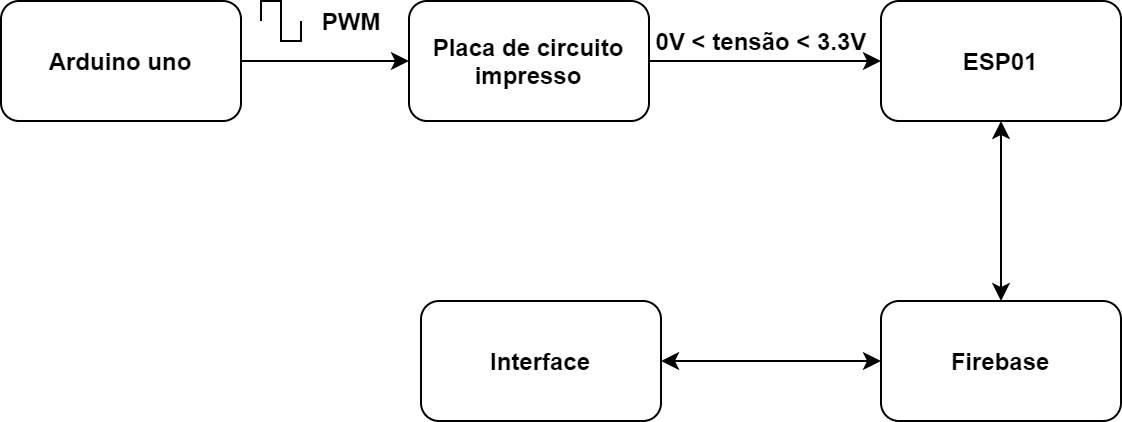

The diagram above was exported from draw.io. Its source (the exported page's mxGraphModel, read from the mxfile embedded in the PNG):
<mxGraphModel dx="1038" dy="508" grid="1" gridSize="10" guides="1" tooltips="1" connect="1" arrows="1" fold="1" page="1" pageScale="1" pageWidth="827" pageHeight="1169" math="0" shadow="0">
  <root>
    <mxCell id="DV6pHGADwk579Dyebhcy-0" />
    <mxCell id="DV6pHGADwk579Dyebhcy-1" parent="DV6pHGADwk579Dyebhcy-0" />
    <mxCell id="DV6pHGADwk579Dyebhcy-5" value="" style="edgeStyle=orthogonalEdgeStyle;rounded=0;orthogonalLoop=1;jettySize=auto;html=1;" parent="DV6pHGADwk579Dyebhcy-1" source="DV6pHGADwk579Dyebhcy-2" target="DV6pHGADwk579Dyebhcy-3" edge="1">
      <mxGeometry relative="1" as="geometry" />
    </mxCell>
    <mxCell id="DV6pHGADwk579Dyebhcy-2" value="&lt;b&gt;Arduino uno&lt;/b&gt;" style="rounded=1;whiteSpace=wrap;html=1;fillColor=#FFFFFF;" parent="DV6pHGADwk579Dyebhcy-1" vertex="1">
      <mxGeometry x="150" y="260" width="120" height="60" as="geometry" />
    </mxCell>
    <mxCell id="DV6pHGADwk579Dyebhcy-7" value="" style="edgeStyle=orthogonalEdgeStyle;rounded=0;orthogonalLoop=1;jettySize=auto;html=1;" parent="DV6pHGADwk579Dyebhcy-1" source="DV6pHGADwk579Dyebhcy-3" target="DV6pHGADwk579Dyebhcy-4" edge="1">
      <mxGeometry relative="1" as="geometry" />
    </mxCell>
    <mxCell id="DV6pHGADwk579Dyebhcy-3" value="&lt;b&gt;Placa de circuito impresso&lt;/b&gt;" style="rounded=1;whiteSpace=wrap;html=1;fillColor=#FFFFFF;" parent="DV6pHGADwk579Dyebhcy-1" vertex="1">
      <mxGeometry x="354" y="260" width="120" height="60" as="geometry" />
    </mxCell>
    <mxCell id="DV6pHGADwk579Dyebhcy-4" value="&lt;b&gt;ESP01&lt;/b&gt;" style="rounded=1;whiteSpace=wrap;html=1;fillColor=#FFFFFF;" parent="DV6pHGADwk579Dyebhcy-1" vertex="1">
      <mxGeometry x="590" y="260" width="120" height="60" as="geometry" />
    </mxCell>
    <mxCell id="DV6pHGADwk579Dyebhcy-6" value="&lt;b&gt;PWM&lt;/b&gt;" style="text;html=1;align=center;verticalAlign=middle;resizable=0;points=[];autosize=1;" parent="DV6pHGADwk579Dyebhcy-1" vertex="1">
      <mxGeometry x="300" y="260" width="50" height="20" as="geometry" />
    </mxCell>
    <mxCell id="DV6pHGADwk579Dyebhcy-8" value="&lt;b&gt;0V &amp;lt; tensão &amp;lt; 3.3V&lt;/b&gt;" style="text;html=1;align=center;verticalAlign=middle;resizable=0;points=[];autosize=1;" parent="DV6pHGADwk579Dyebhcy-1" vertex="1">
      <mxGeometry x="470" y="270" width="120" height="20" as="geometry" />
    </mxCell>
    <mxCell id="DV6pHGADwk579Dyebhcy-14" value="" style="pointerEvents=1;verticalLabelPosition=bottom;shadow=0;dashed=0;align=center;html=1;verticalAlign=top;shape=mxgraph.electrical.waveforms.square_wave;fillColor=#FFFFFF;" parent="DV6pHGADwk579Dyebhcy-1" vertex="1">
      <mxGeometry x="280" y="260" width="20" height="20" as="geometry" />
    </mxCell>
    <mxCell id="DV6pHGADwk579Dyebhcy-16" value="&lt;b&gt;Interface&lt;/b&gt;" style="rounded=1;whiteSpace=wrap;html=1;fillColor=#FFFFFF;" parent="DV6pHGADwk579Dyebhcy-1" vertex="1">
      <mxGeometry x="360" y="410" width="120" height="60" as="geometry" />
    </mxCell>
    <mxCell id="MvC7gcIc4yhL9-jIP0Fz-0" value="&lt;b&gt;Firebase&lt;/b&gt;" style="rounded=1;whiteSpace=wrap;html=1;fillColor=#FFFFFF;" vertex="1" parent="DV6pHGADwk579Dyebhcy-1">
      <mxGeometry x="590" y="410" width="120" height="60" as="geometry" />
    </mxCell>
    <mxCell id="MvC7gcIc4yhL9-jIP0Fz-7" value="" style="endArrow=classic;startArrow=classic;html=1;exitX=0.5;exitY=0;exitDx=0;exitDy=0;entryX=0.5;entryY=1;entryDx=0;entryDy=0;" edge="1" parent="DV6pHGADwk579Dyebhcy-1" source="MvC7gcIc4yhL9-jIP0Fz-0" target="DV6pHGADwk579Dyebhcy-4">
      <mxGeometry width="50" height="50" relative="1" as="geometry">
        <mxPoint x="600" y="380" as="sourcePoint" />
        <mxPoint x="650" y="330" as="targetPoint" />
      </mxGeometry>
    </mxCell>
    <mxCell id="MvC7gcIc4yhL9-jIP0Fz-8" value="" style="endArrow=classic;startArrow=classic;html=1;exitX=1;exitY=0.5;exitDx=0;exitDy=0;entryX=0;entryY=0.5;entryDx=0;entryDy=0;" edge="1" parent="DV6pHGADwk579Dyebhcy-1" source="DV6pHGADwk579Dyebhcy-16" target="MvC7gcIc4yhL9-jIP0Fz-0">
      <mxGeometry width="50" height="50" relative="1" as="geometry">
        <mxPoint x="500" y="440" as="sourcePoint" />
        <mxPoint x="560" y="440" as="targetPoint" />
      </mxGeometry>
    </mxCell>
  </root>
</mxGraphModel>